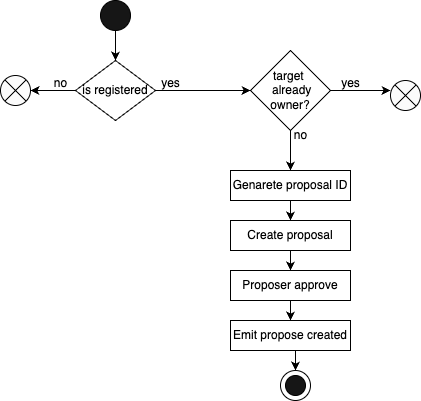

The diagram above was exported from draw.io. Its source (the exported page's mxGraphModel, read from the mxfile embedded in the PNG):
<mxGraphModel dx="1010" dy="655" grid="1" gridSize="10" guides="1" tooltips="1" connect="1" arrows="1" fold="1" page="1" pageScale="1" pageWidth="1169" pageHeight="827" math="0" shadow="0">
  <root>
    <mxCell id="0" />
    <mxCell id="1" parent="0" />
    <mxCell id="kv6yVs7o1bbgmbfH7PaP-3" style="edgeStyle=orthogonalEdgeStyle;rounded=0;orthogonalLoop=1;jettySize=auto;html=1;exitX=0.5;exitY=1;exitDx=0;exitDy=0;entryX=0.5;entryY=0;entryDx=0;entryDy=0;" edge="1" parent="1" source="kv6yVs7o1bbgmbfH7PaP-1" target="kv6yVs7o1bbgmbfH7PaP-2">
      <mxGeometry relative="1" as="geometry" />
    </mxCell>
    <mxCell id="kv6yVs7o1bbgmbfH7PaP-1" value="" style="ellipse;whiteSpace=wrap;html=1;aspect=fixed;fillColor=#161616;" vertex="1" parent="1">
      <mxGeometry x="470" y="50" width="30" height="30" as="geometry" />
    </mxCell>
    <mxCell id="kv6yVs7o1bbgmbfH7PaP-4" style="edgeStyle=orthogonalEdgeStyle;rounded=0;orthogonalLoop=1;jettySize=auto;html=1;exitX=0;exitY=0.5;exitDx=0;exitDy=0;" edge="1" parent="1" source="kv6yVs7o1bbgmbfH7PaP-2">
      <mxGeometry relative="1" as="geometry">
        <mxPoint x="400" y="140" as="targetPoint" />
      </mxGeometry>
    </mxCell>
    <mxCell id="kv6yVs7o1bbgmbfH7PaP-10" style="edgeStyle=orthogonalEdgeStyle;rounded=0;orthogonalLoop=1;jettySize=auto;html=1;exitX=1;exitY=0.5;exitDx=0;exitDy=0;" edge="1" parent="1" source="kv6yVs7o1bbgmbfH7PaP-2">
      <mxGeometry relative="1" as="geometry">
        <mxPoint x="620" y="140" as="targetPoint" />
      </mxGeometry>
    </mxCell>
    <mxCell id="kv6yVs7o1bbgmbfH7PaP-2" value="is registered" style="rhombus;whiteSpace=wrap;html=1;" vertex="1" parent="1">
      <mxGeometry x="445" y="110" width="80" height="60" as="geometry" />
    </mxCell>
    <mxCell id="kv6yVs7o1bbgmbfH7PaP-5" value="no" style="text;html=1;align=center;verticalAlign=middle;resizable=0;points=[];autosize=1;strokeColor=none;fillColor=none;" vertex="1" parent="1">
      <mxGeometry x="410" y="118" width="40" height="30" as="geometry" />
    </mxCell>
    <mxCell id="kv6yVs7o1bbgmbfH7PaP-12" value="" style="group" vertex="1" connectable="0" parent="1">
      <mxGeometry x="370" y="125" width="30" height="30" as="geometry" />
    </mxCell>
    <mxCell id="kv6yVs7o1bbgmbfH7PaP-7" value="" style="ellipse;whiteSpace=wrap;html=1;aspect=fixed;fillColor=#FBFBFB;" vertex="1" parent="kv6yVs7o1bbgmbfH7PaP-12">
      <mxGeometry width="30" height="30" as="geometry" />
    </mxCell>
    <mxCell id="kv6yVs7o1bbgmbfH7PaP-8" value="" style="endArrow=none;html=1;rounded=0;entryX=0;entryY=0;entryDx=0;entryDy=0;exitX=1;exitY=1;exitDx=0;exitDy=0;" edge="1" parent="kv6yVs7o1bbgmbfH7PaP-12" source="kv6yVs7o1bbgmbfH7PaP-7" target="kv6yVs7o1bbgmbfH7PaP-7">
      <mxGeometry width="50" height="50" relative="1" as="geometry">
        <mxPoint x="180" y="245" as="sourcePoint" />
        <mxPoint x="230" y="195" as="targetPoint" />
      </mxGeometry>
    </mxCell>
    <mxCell id="kv6yVs7o1bbgmbfH7PaP-9" value="" style="endArrow=none;html=1;rounded=0;entryX=1;entryY=0;entryDx=0;entryDy=0;exitX=0;exitY=1;exitDx=0;exitDy=0;" edge="1" parent="kv6yVs7o1bbgmbfH7PaP-12" source="kv6yVs7o1bbgmbfH7PaP-7" target="kv6yVs7o1bbgmbfH7PaP-7">
      <mxGeometry width="50" height="50" relative="1" as="geometry">
        <mxPoint x="36" y="36" as="sourcePoint" />
        <mxPoint x="14" y="14" as="targetPoint" />
      </mxGeometry>
    </mxCell>
    <mxCell id="kv6yVs7o1bbgmbfH7PaP-13" value="yes" style="text;html=1;align=center;verticalAlign=middle;resizable=0;points=[];autosize=1;strokeColor=none;fillColor=none;" vertex="1" parent="1">
      <mxGeometry x="520" y="118" width="40" height="30" as="geometry" />
    </mxCell>
    <mxCell id="kv6yVs7o1bbgmbfH7PaP-15" style="edgeStyle=orthogonalEdgeStyle;rounded=0;orthogonalLoop=1;jettySize=auto;html=1;exitX=1;exitY=0.5;exitDx=0;exitDy=0;" edge="1" parent="1" source="kv6yVs7o1bbgmbfH7PaP-14">
      <mxGeometry relative="1" as="geometry">
        <mxPoint x="760" y="140" as="targetPoint" />
      </mxGeometry>
    </mxCell>
    <mxCell id="kv6yVs7o1bbgmbfH7PaP-17" style="edgeStyle=orthogonalEdgeStyle;rounded=0;orthogonalLoop=1;jettySize=auto;html=1;exitX=0.5;exitY=1;exitDx=0;exitDy=0;" edge="1" parent="1" source="kv6yVs7o1bbgmbfH7PaP-14">
      <mxGeometry relative="1" as="geometry">
        <mxPoint x="660" y="220" as="targetPoint" />
      </mxGeometry>
    </mxCell>
    <mxCell id="kv6yVs7o1bbgmbfH7PaP-14" value="target&amp;nbsp;&lt;div&gt;&amp;nbsp;already owner?&lt;/div&gt;" style="rhombus;whiteSpace=wrap;html=1;" vertex="1" parent="1">
      <mxGeometry x="620" y="100" width="80" height="80" as="geometry" />
    </mxCell>
    <mxCell id="kv6yVs7o1bbgmbfH7PaP-16" value="yes" style="text;html=1;align=center;verticalAlign=middle;resizable=0;points=[];autosize=1;strokeColor=none;fillColor=none;" vertex="1" parent="1">
      <mxGeometry x="700" y="118" width="40" height="30" as="geometry" />
    </mxCell>
    <mxCell id="kv6yVs7o1bbgmbfH7PaP-18" value="no" style="text;html=1;align=center;verticalAlign=middle;resizable=0;points=[];autosize=1;strokeColor=none;fillColor=none;" vertex="1" parent="1">
      <mxGeometry x="650" y="170" width="40" height="30" as="geometry" />
    </mxCell>
    <mxCell id="kv6yVs7o1bbgmbfH7PaP-20" style="edgeStyle=orthogonalEdgeStyle;rounded=0;orthogonalLoop=1;jettySize=auto;html=1;exitX=0.5;exitY=1;exitDx=0;exitDy=0;entryX=0.5;entryY=0;entryDx=0;entryDy=0;" edge="1" parent="1" source="kv6yVs7o1bbgmbfH7PaP-19" target="kv6yVs7o1bbgmbfH7PaP-21">
      <mxGeometry relative="1" as="geometry">
        <mxPoint x="660" y="280" as="targetPoint" />
      </mxGeometry>
    </mxCell>
    <mxCell id="kv6yVs7o1bbgmbfH7PaP-19" value="Genarete proposal ID" style="rounded=0;whiteSpace=wrap;html=1;" vertex="1" parent="1">
      <mxGeometry x="600" y="220" width="120" height="30" as="geometry" />
    </mxCell>
    <mxCell id="kv6yVs7o1bbgmbfH7PaP-23" style="edgeStyle=orthogonalEdgeStyle;rounded=0;orthogonalLoop=1;jettySize=auto;html=1;exitX=0.5;exitY=1;exitDx=0;exitDy=0;entryX=0.5;entryY=0;entryDx=0;entryDy=0;" edge="1" parent="1" source="kv6yVs7o1bbgmbfH7PaP-21" target="kv6yVs7o1bbgmbfH7PaP-22">
      <mxGeometry relative="1" as="geometry" />
    </mxCell>
    <mxCell id="kv6yVs7o1bbgmbfH7PaP-21" value="Create proposal" style="rounded=0;whiteSpace=wrap;html=1;" vertex="1" parent="1">
      <mxGeometry x="600" y="270" width="120" height="30" as="geometry" />
    </mxCell>
    <mxCell id="kv6yVs7o1bbgmbfH7PaP-25" style="edgeStyle=orthogonalEdgeStyle;rounded=0;orthogonalLoop=1;jettySize=auto;html=1;exitX=0.5;exitY=1;exitDx=0;exitDy=0;entryX=0.5;entryY=0;entryDx=0;entryDy=0;" edge="1" parent="1" source="kv6yVs7o1bbgmbfH7PaP-22" target="kv6yVs7o1bbgmbfH7PaP-24">
      <mxGeometry relative="1" as="geometry" />
    </mxCell>
    <mxCell id="kv6yVs7o1bbgmbfH7PaP-22" value="Proposer approve" style="rounded=0;whiteSpace=wrap;html=1;" vertex="1" parent="1">
      <mxGeometry x="600" y="320" width="120" height="30" as="geometry" />
    </mxCell>
    <mxCell id="kv6yVs7o1bbgmbfH7PaP-33" style="edgeStyle=orthogonalEdgeStyle;rounded=0;orthogonalLoop=1;jettySize=auto;html=1;exitX=0.5;exitY=1;exitDx=0;exitDy=0;entryX=0.5;entryY=0;entryDx=0;entryDy=0;" edge="1" parent="1" source="kv6yVs7o1bbgmbfH7PaP-24" target="kv6yVs7o1bbgmbfH7PaP-31">
      <mxGeometry relative="1" as="geometry" />
    </mxCell>
    <mxCell id="kv6yVs7o1bbgmbfH7PaP-24" value="Emit propose created" style="rounded=0;whiteSpace=wrap;html=1;" vertex="1" parent="1">
      <mxGeometry x="600" y="370" width="120" height="30" as="geometry" />
    </mxCell>
    <mxCell id="kv6yVs7o1bbgmbfH7PaP-27" value="" style="group" vertex="1" connectable="0" parent="1">
      <mxGeometry x="760" y="130" width="30" height="30" as="geometry" />
    </mxCell>
    <mxCell id="kv6yVs7o1bbgmbfH7PaP-28" value="" style="ellipse;whiteSpace=wrap;html=1;aspect=fixed;fillColor=#FBFBFB;" vertex="1" parent="kv6yVs7o1bbgmbfH7PaP-27">
      <mxGeometry width="30" height="30" as="geometry" />
    </mxCell>
    <mxCell id="kv6yVs7o1bbgmbfH7PaP-29" value="" style="endArrow=none;html=1;rounded=0;entryX=0;entryY=0;entryDx=0;entryDy=0;exitX=1;exitY=1;exitDx=0;exitDy=0;" edge="1" parent="kv6yVs7o1bbgmbfH7PaP-27" source="kv6yVs7o1bbgmbfH7PaP-28" target="kv6yVs7o1bbgmbfH7PaP-28">
      <mxGeometry width="50" height="50" relative="1" as="geometry">
        <mxPoint x="180" y="245" as="sourcePoint" />
        <mxPoint x="230" y="195" as="targetPoint" />
      </mxGeometry>
    </mxCell>
    <mxCell id="kv6yVs7o1bbgmbfH7PaP-30" value="" style="endArrow=none;html=1;rounded=0;entryX=1;entryY=0;entryDx=0;entryDy=0;exitX=0;exitY=1;exitDx=0;exitDy=0;" edge="1" parent="kv6yVs7o1bbgmbfH7PaP-27" source="kv6yVs7o1bbgmbfH7PaP-28" target="kv6yVs7o1bbgmbfH7PaP-28">
      <mxGeometry width="50" height="50" relative="1" as="geometry">
        <mxPoint x="36" y="36" as="sourcePoint" />
        <mxPoint x="14" y="14" as="targetPoint" />
      </mxGeometry>
    </mxCell>
    <mxCell id="kv6yVs7o1bbgmbfH7PaP-31" value="" style="ellipse;whiteSpace=wrap;html=1;aspect=fixed;fillColor=light-dark(#ffffff, #dadada);" vertex="1" parent="1">
      <mxGeometry x="650" y="420" width="30" height="30" as="geometry" />
    </mxCell>
    <mxCell id="kv6yVs7o1bbgmbfH7PaP-32" value="" style="ellipse;whiteSpace=wrap;html=1;aspect=fixed;fillColor=light-dark(#161616,#DADADA);" vertex="1" parent="1">
      <mxGeometry x="655" y="425" width="20" height="20" as="geometry" />
    </mxCell>
  </root>
</mxGraphModel>